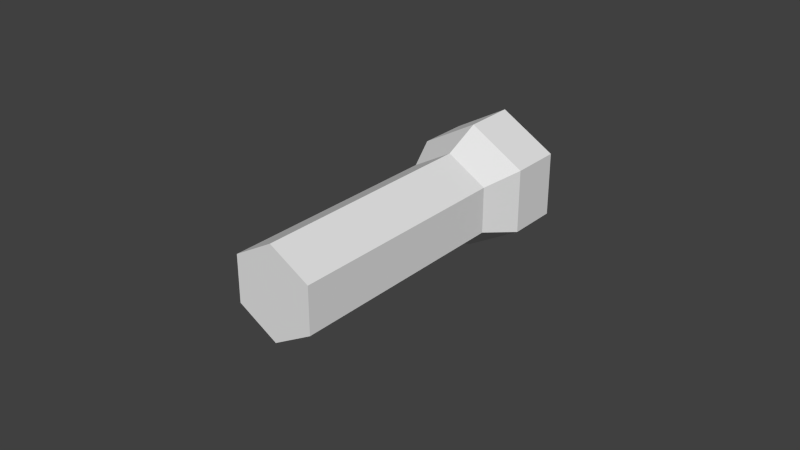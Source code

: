 # Source: Flashlight.blend  (saved by Blender 2.63.0; exported with 4.5.12 LTS)
import bpy
from mathutils import Matrix  # noqa: F401  (used for matrix-valued properties, if any)

bpy.ops.wm.read_factory_settings(use_empty=True)
scene = bpy.context.scene
scene.name = 'Scene'

# ---- collections
col_collection_1 = bpy.data.collections.new('Collection 1'); scene.collection.children.link(col_collection_1)

# ---- materials (node trees are filled in below, after node groups)
mat_base_black = bpy.data.materials.new('Base/Black')
mat_base_black.alpha_threshold = 0.0
mat_base_black.use_transparent_shadow = False
mat_base_black.roughness = 0.5
mat_base_black.line_color = (0.0, 0.0, 0.0, 1.0)

# ---- material node trees

# ---- world
world_world = bpy.data.worlds.new('World'); scene.world = world_world
world_world.color = (0.05088, 0.05088, 0.05088)
world_world.use_sun_shadow = False
world_world.sun_shadow_jitter_overblur = 0.0
world_world.cycles.sampling_method = 'MANUAL'
world_world.cycles.sample_map_resolution = 256

# ---- meshes
me_flashlight = bpy.data.meshes.new('Flashlight')
me_flashlight.from_pydata([(0.0, 0.0375, 0.015), (0.0, -0.0375, 0.015), (0.01299, 0.0375, 0.0075), (0.01299, -0.0375, 0.0075), (0.01299, 0.0375, -0.0075), (0.01299, -0.0375, -0.0075), (-1.311e-09, 0.0375, -0.015), (-1.311e-09, -0.0375, -0.015), (-0.01299, 0.0375, -0.0075), (-0.01299, -0.0375, -0.0075), (-0.01299, 0.0375, 0.0075), (-0.01299, -0.0375, 0.0075), (0.0, 0.0375, 0.015), (0.01299, 0.0375, 0.0075), (0.01299, 0.0375, -0.0075), (-1.311e-09, 0.0375, -0.015), (-0.01299, 0.0375, -0.0075), (-0.01299, 0.0375, 0.0075), (1.175e-10, 0.04926, 0.02068), (0.01791, 0.04926, 0.01034), (0.01791, 0.04926, -0.01034), (-1.69e-09, 0.04926, -0.02068), (-0.01791, 0.04926, -0.01034), (-0.01791, 0.04926, 0.01034), (-3.372e-09, 0.06591, 0.02068), (0.01791, 0.06591, 0.01034), (0.01791, 0.06591, -0.01034), (-5.179e-09, 0.06591, -0.02068), (-0.01791, 0.06591, -0.01034), (-0.01791, 0.06591, 0.01034)], [], [(0, 1, 3, 2), (2, 3, 5, 4), (4, 5, 7, 6), (6, 7, 9, 8), (3, 1, 11, 9, 7, 5), (10, 11, 1, 0), (8, 9, 11, 10), (10, 0, 12, 17), (17, 12, 18, 23), (2, 4, 14, 13), (4, 6, 15, 14), (0, 2, 13, 12), (6, 8, 16, 15), (8, 10, 17, 16), (21, 22, 28, 27), (13, 14, 20, 19), (16, 17, 23, 22), (12, 13, 19, 18), (15, 16, 22, 21), (14, 15, 21, 20), (24, 25, 26, 27, 28, 29), (20, 21, 27, 26), (23, 18, 24, 29), (19, 20, 26, 25), (22, 23, 29, 28), (18, 19, 25, 24)])
me_flashlight.materials.append(mat_base_black)
me_flashlight.use_remesh_preserve_volume = False
me_flashlight.use_remesh_preserve_attributes = False
me_flashlight.use_mirror_vertex_groups = False
me_flashlight.update()

# ---- objects
ob_flashlight = bpy.data.objects.new('Flashlight', me_flashlight)

# ---- transforms, parenting, visibility, modifiers, constraints
ob_flashlight.location = (0.0, 0.0, 0.0)
ob_flashlight.lineart.crease_threshold = 0.0

# ---- collection membership
col_collection_1.objects.link(ob_flashlight)

# ---- scene / render settings (as saved in the file)
scene.frame_start = 1; scene.frame_end = 250; scene.frame_set(1)
scene.render.engine = 'BLENDER_EEVEE_NEXT'
scene.render.image_settings.color_mode = 'RGB'
scene.render.image_settings.compression = 90
scene.render.resolution_percentage = 50
scene.render.dither_intensity = 0.0
scene.render.bake_margin = 2
scene.render.bake_bias = 0.0
scene.cycles.use_denoising = False
scene.cycles.samples = 10
scene.cycles.sampling_pattern = 'TABULATED_SOBOL'
scene.cycles.light_sampling_threshold = 0.0
scene.cycles.use_adaptive_sampling = False
scene.cycles.use_light_tree = False
scene.cycles.blur_glossy = 0.0
scene.cycles.volume_bounces = 1
scene.cycles.pixel_filter_type = 'GAUSSIAN'
scene.cycles.sample_clamp_indirect = 0.0
scene.view_settings.view_transform = 'Standard'
bpy.context.view_layer.update()

# ---- added for rendering (the .blend has no active camera and no usable light): camera, sun
cam_auto = bpy.data.cameras.new('AutoCamera')
cam_auto.lens = 50.0
cam_auto.sensor_width = 36.0
cam_auto.clip_end = 1000.0
ob_auto_camera = bpy.data.objects.new('AutoCamera', cam_auto)
scene.collection.objects.link(ob_auto_camera)
ob_auto_camera.location = (0.185045, -0.20785, 0.148036)
ob_auto_camera.rotation_euler = (1.09748, -7.21219e-08, 0.694738)
scene.camera = ob_auto_camera
light_auto_sun = bpy.data.lights.new('AutoSun', 'SUN')
light_auto_sun.energy = 3.0
light_auto_sun.angle = 0.0523599
ob_auto_sun = bpy.data.objects.new('AutoSun', light_auto_sun)
scene.collection.objects.link(ob_auto_sun)
ob_auto_sun.rotation_euler = (0.872665, 0.174533, 0.523599)
bpy.context.view_layer.update()
